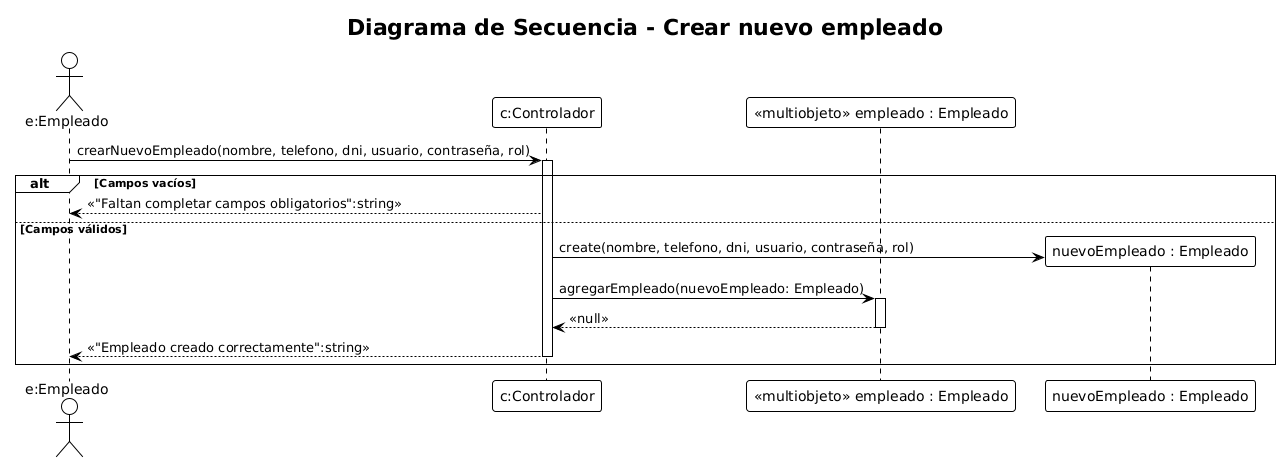

The diagram above was rendered by PlantUML. Its source (embedded in the PNG):
@startuml
!theme plain
title Diagrama de Secuencia - Crear nuevo empleado

actor "e:Empleado" as Empleado
participant "c:Controlador" as Controlador
participant "<<multiobjeto>> empleado : Empleado" as Empleados

'===========================================================
' INGRESO DE DATOS
'===========================================================
Empleado -> Controlador : crearNuevoEmpleado(nombre, telefono, dni, usuario, contraseña, rol)
activate Controlador

'===========================================================
' VALIDACIÓN DE CAMPOS VACÍOS
'===========================================================
alt Campos vacíos
  Controlador --> Empleado : <<"Faltan completar campos obligatorios":string>>
else Campos válidos

  '=======================================================
  ' CREACIÓN DEL NUEVO EMPLEADO (NUEVA ENTIDAD)
  '=======================================================
  create "nuevoEmpleado : Empleado" as nuevoEmpleado
  Controlador -> nuevoEmpleado : create(nombre, telefono, dni, usuario, contraseña, rol)

  '=======================================================
  ' AGREGAR AL MULTIOBJETO DE EMPLEADOS
  '=======================================================
  Controlador -> Empleados : agregarEmpleado(nuevoEmpleado: Empleado)
  activate Empleados
  Empleados --> Controlador : <<null>>
  deactivate Empleados

  '=======================================================
  ' CONFIRMACIÓN DE REGISTRO
  '=======================================================
  Controlador --> Empleado : <<"Empleado creado correctamente":string>>
  deactivate Controlador
end
@enduml